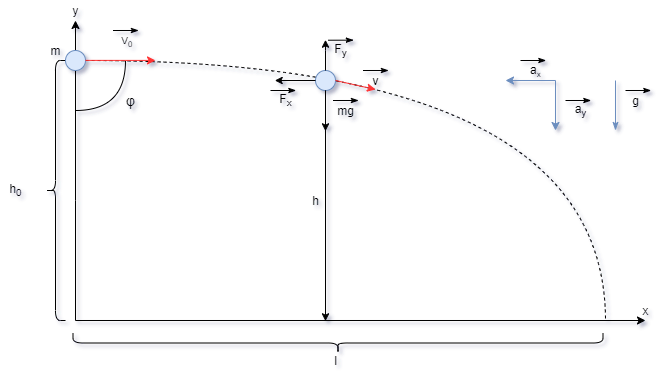

The diagram above was exported from draw.io. Its source (the exported page's mxGraphModel, read from the mxfile embedded in the PNG):
<mxGraphModel dx="1792" dy="685" grid="0" gridSize="10" guides="1" tooltips="1" connect="1" arrows="1" fold="1" page="1" pageScale="1" pageWidth="1169" pageHeight="827" background="none" math="0" shadow="1">
  <root>
    <mxCell id="0" />
    <mxCell id="1" parent="0" />
    <mxCell id="3hPZCDuDR9U9ru_gI8_f-1" value="" style="endArrow=classic;startArrow=classic;html=1;rounded=0;edgeStyle=orthogonalEdgeStyle;" edge="1" parent="1">
      <mxGeometry width="50" height="50" relative="1" as="geometry">
        <mxPoint x="960" y="440" as="sourcePoint" />
        <mxPoint x="390" y="140" as="targetPoint" />
        <Array as="points">
          <mxPoint x="390" y="440" />
          <mxPoint x="390" y="320" />
        </Array>
      </mxGeometry>
    </mxCell>
    <mxCell id="3hPZCDuDR9U9ru_gI8_f-4" value="" style="endArrow=none;html=1;edgeStyle=orthogonalEdgeStyle;curved=1;strokeColor=default;endFill=0;dashed=1;startArrow=none;" edge="1" parent="1" source="3hPZCDuDR9U9ru_gI8_f-14">
      <mxGeometry width="50" height="50" relative="1" as="geometry">
        <mxPoint x="-72.3529411764706" y="160" as="sourcePoint" />
        <mxPoint x="920" y="440" as="targetPoint" />
        <Array as="points">
          <mxPoint x="920" y="180" />
        </Array>
      </mxGeometry>
    </mxCell>
    <mxCell id="3hPZCDuDR9U9ru_gI8_f-6" value="" style="shape=curlyBracket;whiteSpace=wrap;html=1;rounded=1;fillColor=none;size=0.5;rotation=-90;" vertex="1" parent="1">
      <mxGeometry x="642.5" y="197.5" width="20" height="530" as="geometry" />
    </mxCell>
    <mxCell id="3hPZCDuDR9U9ru_gI8_f-7" value="" style="shape=curlyBracket;whiteSpace=wrap;html=1;rounded=1;fillColor=none;" vertex="1" parent="1">
      <mxGeometry x="360" y="180" width="20" height="260" as="geometry" />
    </mxCell>
    <mxCell id="3hPZCDuDR9U9ru_gI8_f-8" value="h&lt;sub&gt;0&lt;br&gt;&lt;/sub&gt;" style="text;html=1;align=center;verticalAlign=middle;resizable=0;points=[];autosize=1;strokeColor=none;fillColor=none;" vertex="1" parent="1">
      <mxGeometry x="315" y="300" width="30" height="20" as="geometry" />
    </mxCell>
    <mxCell id="3hPZCDuDR9U9ru_gI8_f-9" value="l" style="text;html=1;align=center;verticalAlign=middle;resizable=0;points=[];autosize=1;strokeColor=none;fillColor=none;" vertex="1" parent="1">
      <mxGeometry x="640" y="470" width="20" height="20" as="geometry" />
    </mxCell>
    <mxCell id="3hPZCDuDR9U9ru_gI8_f-14" value="" style="ellipse;whiteSpace=wrap;html=1;aspect=fixed;fillColor=#dae8fc;strokeColor=#6c8ebf;" vertex="1" parent="1">
      <mxGeometry x="380" y="170" width="20" height="20" as="geometry" />
    </mxCell>
    <mxCell id="3hPZCDuDR9U9ru_gI8_f-16" value="" style="ellipse;whiteSpace=wrap;html=1;aspect=fixed;fillColor=#dae8fc;strokeColor=#6c8ebf;" vertex="1" parent="1">
      <mxGeometry x="630" y="190" width="20" height="20" as="geometry" />
    </mxCell>
    <mxCell id="3hPZCDuDR9U9ru_gI8_f-19" value="" style="endArrow=classic;html=1;strokeColor=#FF3333;edgeStyle=orthogonalEdgeStyle;curved=1;fillColor=#f8cecc;" edge="1" parent="1">
      <mxGeometry relative="1" as="geometry">
        <mxPoint x="400" y="179.88" as="sourcePoint" />
        <mxPoint x="470" y="180" as="targetPoint" />
        <Array as="points">
          <mxPoint x="470" y="179.88" />
          <mxPoint x="470" y="179.88" />
        </Array>
      </mxGeometry>
    </mxCell>
    <mxCell id="3hPZCDuDR9U9ru_gI8_f-21" value="" style="curved=1;endArrow=none;html=1;strokeColor=#000000;edgeStyle=orthogonalEdgeStyle;endFill=0;" edge="1" parent="1">
      <mxGeometry width="50" height="50" relative="1" as="geometry">
        <mxPoint x="390" y="230" as="sourcePoint" />
        <mxPoint x="440" y="180" as="targetPoint" />
        <Array as="points">
          <mxPoint x="440" y="230" />
          <mxPoint x="390" y="180" />
        </Array>
      </mxGeometry>
    </mxCell>
    <mxCell id="3hPZCDuDR9U9ru_gI8_f-22" value="m" style="text;html=1;align=center;verticalAlign=middle;resizable=0;points=[];autosize=1;strokeColor=none;fillColor=none;" vertex="1" parent="1">
      <mxGeometry x="355" y="160" width="30" height="20" as="geometry" />
    </mxCell>
    <mxCell id="3hPZCDuDR9U9ru_gI8_f-24" value="&lt;span style=&quot;font-size: 10px&quot;&gt;&amp;nbsp;V&lt;sub&gt;0&lt;/sub&gt;&lt;/span&gt;" style="text;html=1;align=center;verticalAlign=middle;resizable=0;points=[];autosize=1;strokeColor=none;fillColor=none;" vertex="1" parent="1">
      <mxGeometry x="425" y="150" width="30" height="20" as="geometry" />
    </mxCell>
    <mxCell id="3hPZCDuDR9U9ru_gI8_f-25" value="&lt;span style=&quot;font-family: &amp;#34;arial&amp;#34; , sans-serif ; font-size: 14px ; text-align: left&quot;&gt;φ&lt;/span&gt;" style="text;html=1;align=center;verticalAlign=middle;resizable=0;points=[];autosize=1;strokeColor=none;fillColor=none;" vertex="1" parent="1">
      <mxGeometry x="435" y="210" width="20" height="20" as="geometry" />
    </mxCell>
    <mxCell id="3hPZCDuDR9U9ru_gI8_f-26" value="" style="endArrow=classicThin;html=1;strokeColor=#000000;edgeStyle=orthogonalEdgeStyle;curved=1;strokeWidth=0.4;endFill=1;" edge="1" parent="1">
      <mxGeometry relative="1" as="geometry">
        <mxPoint x="427.5" y="150" as="sourcePoint" />
        <mxPoint x="452.5" y="150" as="targetPoint" />
        <Array as="points">
          <mxPoint x="452.5" y="150" />
          <mxPoint x="452.5" y="150" />
        </Array>
      </mxGeometry>
    </mxCell>
    <mxCell id="3hPZCDuDR9U9ru_gI8_f-28" value="" style="endArrow=classic;html=1;strokeColor=#000000;strokeWidth=0.4;edgeStyle=orthogonalEdgeStyle;curved=1;exitX=0.5;exitY=1;exitDx=0;exitDy=0;" edge="1" parent="1" source="3hPZCDuDR9U9ru_gI8_f-16">
      <mxGeometry relative="1" as="geometry">
        <mxPoint x="590" y="240" as="sourcePoint" />
        <mxPoint x="640" y="440" as="targetPoint" />
      </mxGeometry>
    </mxCell>
    <mxCell id="3hPZCDuDR9U9ru_gI8_f-30" value="h" style="text;html=1;align=center;verticalAlign=middle;resizable=0;points=[];autosize=1;strokeColor=none;fillColor=none;" vertex="1" parent="1">
      <mxGeometry x="620" y="310" width="20" height="20" as="geometry" />
    </mxCell>
    <mxCell id="3hPZCDuDR9U9ru_gI8_f-31" value="" style="endArrow=classic;html=1;strokeColor=#000000;strokeWidth=0.4;edgeStyle=orthogonalEdgeStyle;curved=1;exitX=0.5;exitY=1;exitDx=0;exitDy=0;" edge="1" parent="1" source="3hPZCDuDR9U9ru_gI8_f-16">
      <mxGeometry relative="1" as="geometry">
        <mxPoint x="650" y="310" as="sourcePoint" />
        <mxPoint x="640" y="250" as="targetPoint" />
      </mxGeometry>
    </mxCell>
    <mxCell id="3hPZCDuDR9U9ru_gI8_f-35" value="" style="endArrow=classic;html=1;strokeColor=#000000;strokeWidth=0.4;edgeStyle=orthogonalEdgeStyle;curved=1;exitX=0;exitY=0.5;exitDx=0;exitDy=0;" edge="1" parent="1" source="3hPZCDuDR9U9ru_gI8_f-16">
      <mxGeometry relative="1" as="geometry">
        <mxPoint x="600" y="200" as="sourcePoint" />
        <mxPoint x="590" y="200" as="targetPoint" />
      </mxGeometry>
    </mxCell>
    <mxCell id="3hPZCDuDR9U9ru_gI8_f-36" value="" style="endArrow=classic;html=1;strokeColor=#000000;strokeWidth=0.4;edgeStyle=orthogonalEdgeStyle;curved=1;exitX=0.5;exitY=0;exitDx=0;exitDy=0;" edge="1" parent="1" source="3hPZCDuDR9U9ru_gI8_f-16">
      <mxGeometry relative="1" as="geometry">
        <mxPoint x="625" y="170" as="sourcePoint" />
        <mxPoint x="640" y="160" as="targetPoint" />
        <Array as="points">
          <mxPoint x="640" y="170" />
        </Array>
      </mxGeometry>
    </mxCell>
    <mxCell id="3hPZCDuDR9U9ru_gI8_f-38" value="" style="endArrow=classic;html=1;strokeColor=#FF3333;strokeWidth=1;rounded=0;" edge="1" parent="1">
      <mxGeometry relative="1" as="geometry">
        <mxPoint x="650" y="200" as="sourcePoint" />
        <mxPoint x="690" y="209" as="targetPoint" />
      </mxGeometry>
    </mxCell>
    <mxCell id="3hPZCDuDR9U9ru_gI8_f-40" value="F&lt;sub&gt;y&lt;/sub&gt;" style="text;html=1;align=center;verticalAlign=middle;resizable=0;points=[];autosize=1;strokeColor=none;fillColor=none;" vertex="1" parent="1">
      <mxGeometry x="640" y="160" width="30" height="20" as="geometry" />
    </mxCell>
    <mxCell id="3hPZCDuDR9U9ru_gI8_f-41" value="mg" style="text;html=1;align=center;verticalAlign=middle;resizable=0;points=[];autosize=1;strokeColor=none;fillColor=none;" vertex="1" parent="1">
      <mxGeometry x="645" y="220" width="30" height="20" as="geometry" />
    </mxCell>
    <mxCell id="3hPZCDuDR9U9ru_gI8_f-42" value="F&lt;sub&gt;x&lt;/sub&gt;" style="text;html=1;align=center;verticalAlign=middle;resizable=0;points=[];autosize=1;strokeColor=none;fillColor=none;" vertex="1" parent="1">
      <mxGeometry x="585" y="210" width="30" height="20" as="geometry" />
    </mxCell>
    <mxCell id="3hPZCDuDR9U9ru_gI8_f-43" value="v" style="text;html=1;align=center;verticalAlign=middle;resizable=0;points=[];autosize=1;strokeColor=none;fillColor=none;" vertex="1" parent="1">
      <mxGeometry x="680" y="190" width="20" height="20" as="geometry" />
    </mxCell>
    <mxCell id="3hPZCDuDR9U9ru_gI8_f-44" value="" style="endArrow=classicThin;html=1;strokeColor=#000000;edgeStyle=orthogonalEdgeStyle;curved=1;strokeWidth=0.4;endFill=1;" edge="1" parent="1">
      <mxGeometry relative="1" as="geometry">
        <mxPoint x="585" y="210.00000000000006" as="sourcePoint" />
        <mxPoint x="610" y="210.00000000000006" as="targetPoint" />
        <Array as="points">
          <mxPoint x="610" y="210" />
          <mxPoint x="610" y="210" />
        </Array>
      </mxGeometry>
    </mxCell>
    <mxCell id="3hPZCDuDR9U9ru_gI8_f-45" value="" style="endArrow=classicThin;html=1;strokeColor=#000000;edgeStyle=orthogonalEdgeStyle;curved=1;strokeWidth=0.4;endFill=1;" edge="1" parent="1">
      <mxGeometry relative="1" as="geometry">
        <mxPoint x="647.5" y="220" as="sourcePoint" />
        <mxPoint x="672.5" y="220" as="targetPoint" />
        <Array as="points">
          <mxPoint x="672.5" y="220" />
          <mxPoint x="672.5" y="220" />
        </Array>
      </mxGeometry>
    </mxCell>
    <mxCell id="3hPZCDuDR9U9ru_gI8_f-46" value="" style="endArrow=classicThin;html=1;strokeColor=#000000;edgeStyle=orthogonalEdgeStyle;curved=1;strokeWidth=0.4;endFill=1;" edge="1" parent="1">
      <mxGeometry relative="1" as="geometry">
        <mxPoint x="677.5" y="190" as="sourcePoint" />
        <mxPoint x="702.5" y="190" as="targetPoint" />
        <Array as="points">
          <mxPoint x="702.5" y="190" />
          <mxPoint x="702.5" y="190" />
        </Array>
      </mxGeometry>
    </mxCell>
    <mxCell id="3hPZCDuDR9U9ru_gI8_f-47" value="" style="endArrow=classicThin;html=1;strokeColor=#000000;edgeStyle=orthogonalEdgeStyle;curved=1;strokeWidth=0.4;endFill=1;" edge="1" parent="1">
      <mxGeometry relative="1" as="geometry">
        <mxPoint x="642.5" y="159.72" as="sourcePoint" />
        <mxPoint x="667.5" y="159.72" as="targetPoint" />
        <Array as="points">
          <mxPoint x="667.5" y="159.72" />
          <mxPoint x="667.5" y="159.72" />
        </Array>
      </mxGeometry>
    </mxCell>
    <mxCell id="3hPZCDuDR9U9ru_gI8_f-48" value="x" style="text;html=1;align=center;verticalAlign=middle;resizable=0;points=[];autosize=1;strokeColor=none;fillColor=none;" vertex="1" parent="1">
      <mxGeometry x="950" y="420" width="20" height="20" as="geometry" />
    </mxCell>
    <mxCell id="3hPZCDuDR9U9ru_gI8_f-49" value="y" style="text;html=1;align=center;verticalAlign=middle;resizable=0;points=[];autosize=1;strokeColor=none;fillColor=none;" vertex="1" parent="1">
      <mxGeometry x="380" y="120" width="20" height="20" as="geometry" />
    </mxCell>
    <mxCell id="3hPZCDuDR9U9ru_gI8_f-50" value="" style="endArrow=classic;startArrow=classic;html=1;rounded=0;strokeColor=#6c8ebf;strokeWidth=1;edgeStyle=orthogonalEdgeStyle;fillColor=#dae8fc;" edge="1" parent="1">
      <mxGeometry width="50" height="50" relative="1" as="geometry">
        <mxPoint x="820" y="200" as="sourcePoint" />
        <mxPoint x="870" y="250" as="targetPoint" />
      </mxGeometry>
    </mxCell>
    <mxCell id="3hPZCDuDR9U9ru_gI8_f-51" value="a&lt;sub&gt;y&lt;/sub&gt;" style="text;html=1;align=center;verticalAlign=middle;resizable=0;points=[];autosize=1;strokeColor=none;fillColor=none;" vertex="1" parent="1">
      <mxGeometry x="880" y="220" width="30" height="20" as="geometry" />
    </mxCell>
    <mxCell id="3hPZCDuDR9U9ru_gI8_f-52" value="a&lt;span style=&quot;font-size: 10px&quot;&gt;&lt;sub&gt;x&lt;/sub&gt;&lt;/span&gt;" style="text;html=1;align=center;verticalAlign=middle;resizable=0;points=[];autosize=1;strokeColor=none;fillColor=none;" vertex="1" parent="1">
      <mxGeometry x="835" y="180" width="30" height="20" as="geometry" />
    </mxCell>
    <mxCell id="3hPZCDuDR9U9ru_gI8_f-53" value="" style="endArrow=classicThin;html=1;strokeColor=#000000;edgeStyle=orthogonalEdgeStyle;curved=1;strokeWidth=0.4;endFill=1;" edge="1" parent="1">
      <mxGeometry relative="1" as="geometry">
        <mxPoint x="835" y="180" as="sourcePoint" />
        <mxPoint x="860" y="180" as="targetPoint" />
        <Array as="points">
          <mxPoint x="860" y="180" />
          <mxPoint x="860" y="180" />
        </Array>
      </mxGeometry>
    </mxCell>
    <mxCell id="3hPZCDuDR9U9ru_gI8_f-54" value="" style="endArrow=classicThin;html=1;strokeColor=#000000;edgeStyle=orthogonalEdgeStyle;curved=1;strokeWidth=0.4;endFill=1;" edge="1" parent="1">
      <mxGeometry relative="1" as="geometry">
        <mxPoint x="880" y="220" as="sourcePoint" />
        <mxPoint x="905" y="220" as="targetPoint" />
        <Array as="points">
          <mxPoint x="905" y="220" />
          <mxPoint x="905" y="220" />
        </Array>
      </mxGeometry>
    </mxCell>
    <mxCell id="3hPZCDuDR9U9ru_gI8_f-55" value="" style="endArrow=classicThin;html=1;strokeColor=#6c8ebf;strokeWidth=1;endFill=1;rounded=0;fillColor=#dae8fc;" edge="1" parent="1">
      <mxGeometry relative="1" as="geometry">
        <mxPoint x="930" y="200" as="sourcePoint" />
        <mxPoint x="930" y="250" as="targetPoint" />
      </mxGeometry>
    </mxCell>
    <mxCell id="3hPZCDuDR9U9ru_gI8_f-56" value="g" style="text;html=1;align=center;verticalAlign=middle;resizable=0;points=[];autosize=1;strokeColor=none;fillColor=none;" vertex="1" parent="1">
      <mxGeometry x="940" y="210" width="20" height="20" as="geometry" />
    </mxCell>
    <mxCell id="3hPZCDuDR9U9ru_gI8_f-57" value="" style="endArrow=classicThin;html=1;strokeColor=#000000;edgeStyle=orthogonalEdgeStyle;curved=1;strokeWidth=0.4;endFill=1;" edge="1" parent="1">
      <mxGeometry relative="1" as="geometry">
        <mxPoint x="940" y="210" as="sourcePoint" />
        <mxPoint x="965" y="210" as="targetPoint" />
        <Array as="points">
          <mxPoint x="965" y="210" />
          <mxPoint x="965" y="210" />
        </Array>
      </mxGeometry>
    </mxCell>
  </root>
</mxGraphModel>